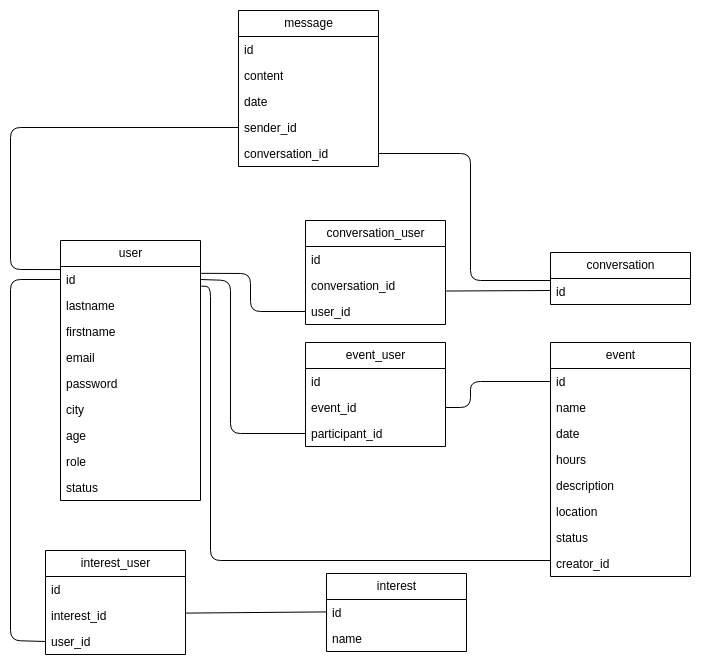

The diagram above was exported from draw.io. Its source (the exported page's mxGraphModel, read from the mxfile embedded in the PNG):
<mxGraphModel dx="1385" dy="1478" grid="1" gridSize="10" guides="1" tooltips="1" connect="1" arrows="1" fold="1" page="1" pageScale="1" pageWidth="1169" pageHeight="827" background="#ffffff" math="0" shadow="0">
  <root>
    <mxCell id="0" />
    <mxCell id="1" parent="0" />
    <mxCell id="2" value="user" style="swimlane;fontStyle=0;childLayout=stackLayout;horizontal=1;startSize=26;fillColor=none;horizontalStack=0;resizeParent=1;resizeParentMax=0;resizeLast=0;collapsible=1;marginBottom=0;html=1;" parent="1" vertex="1">
      <mxGeometry x="150" y="140" width="140" height="260" as="geometry" />
    </mxCell>
    <mxCell id="68" value="id" style="text;strokeColor=none;fillColor=none;align=left;verticalAlign=top;spacingLeft=4;spacingRight=4;overflow=hidden;rotatable=0;points=[[0,0.5],[1,0.5]];portConstraint=eastwest;whiteSpace=wrap;html=1;" parent="2" vertex="1">
      <mxGeometry y="26" width="140" height="26" as="geometry" />
    </mxCell>
    <mxCell id="3" value="lastname" style="text;strokeColor=none;fillColor=none;align=left;verticalAlign=top;spacingLeft=4;spacingRight=4;overflow=hidden;rotatable=0;points=[[0,0.5],[1,0.5]];portConstraint=eastwest;whiteSpace=wrap;html=1;" parent="2" vertex="1">
      <mxGeometry y="52" width="140" height="26" as="geometry" />
    </mxCell>
    <mxCell id="4" value="firstname" style="text;strokeColor=none;fillColor=none;align=left;verticalAlign=top;spacingLeft=4;spacingRight=4;overflow=hidden;rotatable=0;points=[[0,0.5],[1,0.5]];portConstraint=eastwest;whiteSpace=wrap;html=1;" parent="2" vertex="1">
      <mxGeometry y="78" width="140" height="26" as="geometry" />
    </mxCell>
    <mxCell id="6" value="email" style="text;strokeColor=none;fillColor=none;align=left;verticalAlign=top;spacingLeft=4;spacingRight=4;overflow=hidden;rotatable=0;points=[[0,0.5],[1,0.5]];portConstraint=eastwest;whiteSpace=wrap;html=1;" parent="2" vertex="1">
      <mxGeometry y="104" width="140" height="26" as="geometry" />
    </mxCell>
    <mxCell id="7" value="password" style="text;strokeColor=none;fillColor=none;align=left;verticalAlign=top;spacingLeft=4;spacingRight=4;overflow=hidden;rotatable=0;points=[[0,0.5],[1,0.5]];portConstraint=eastwest;whiteSpace=wrap;html=1;" parent="2" vertex="1">
      <mxGeometry y="130" width="140" height="26" as="geometry" />
    </mxCell>
    <mxCell id="8" value="city" style="text;strokeColor=none;fillColor=none;align=left;verticalAlign=top;spacingLeft=4;spacingRight=4;overflow=hidden;rotatable=0;points=[[0,0.5],[1,0.5]];portConstraint=eastwest;whiteSpace=wrap;html=1;" parent="2" vertex="1">
      <mxGeometry y="156" width="140" height="26" as="geometry" />
    </mxCell>
    <mxCell id="9" value="age" style="text;strokeColor=none;fillColor=none;align=left;verticalAlign=top;spacingLeft=4;spacingRight=4;overflow=hidden;rotatable=0;points=[[0,0.5],[1,0.5]];portConstraint=eastwest;whiteSpace=wrap;html=1;" parent="2" vertex="1">
      <mxGeometry y="182" width="140" height="26" as="geometry" />
    </mxCell>
    <mxCell id="10" value="role" style="text;strokeColor=none;fillColor=none;align=left;verticalAlign=top;spacingLeft=4;spacingRight=4;overflow=hidden;rotatable=0;points=[[0,0.5],[1,0.5]];portConstraint=eastwest;whiteSpace=wrap;html=1;" parent="2" vertex="1">
      <mxGeometry y="208" width="140" height="26" as="geometry" />
    </mxCell>
    <mxCell id="11" value="status" style="text;strokeColor=none;fillColor=none;align=left;verticalAlign=top;spacingLeft=4;spacingRight=4;overflow=hidden;rotatable=0;points=[[0,0.5],[1,0.5]];portConstraint=eastwest;whiteSpace=wrap;html=1;" parent="2" vertex="1">
      <mxGeometry y="234" width="140" height="26" as="geometry" />
    </mxCell>
    <mxCell id="12" value="message" style="swimlane;fontStyle=0;childLayout=stackLayout;horizontal=1;startSize=26;fillColor=none;horizontalStack=0;resizeParent=1;resizeParentMax=0;resizeLast=0;collapsible=1;marginBottom=0;html=1;" parent="1" vertex="1">
      <mxGeometry x="328" y="-90" width="140" height="156" as="geometry" />
    </mxCell>
    <mxCell id="13" value="id" style="text;strokeColor=none;fillColor=none;align=left;verticalAlign=top;spacingLeft=4;spacingRight=4;overflow=hidden;rotatable=0;points=[[0,0.5],[1,0.5]];portConstraint=eastwest;whiteSpace=wrap;html=1;" parent="12" vertex="1">
      <mxGeometry y="26" width="140" height="26" as="geometry" />
    </mxCell>
    <mxCell id="69" value="content" style="text;strokeColor=none;fillColor=none;align=left;verticalAlign=top;spacingLeft=4;spacingRight=4;overflow=hidden;rotatable=0;points=[[0,0.5],[1,0.5]];portConstraint=eastwest;whiteSpace=wrap;html=1;" parent="12" vertex="1">
      <mxGeometry y="52" width="140" height="26" as="geometry" />
    </mxCell>
    <mxCell id="14" value="date" style="text;strokeColor=none;fillColor=none;align=left;verticalAlign=top;spacingLeft=4;spacingRight=4;overflow=hidden;rotatable=0;points=[[0,0.5],[1,0.5]];portConstraint=eastwest;whiteSpace=wrap;html=1;" parent="12" vertex="1">
      <mxGeometry y="78" width="140" height="26" as="geometry" />
    </mxCell>
    <mxCell id="82" value="sender_id" style="text;strokeColor=none;fillColor=none;align=left;verticalAlign=top;spacingLeft=4;spacingRight=4;overflow=hidden;rotatable=0;points=[[0,0.5],[1,0.5]];portConstraint=eastwest;whiteSpace=wrap;html=1;" vertex="1" parent="12">
      <mxGeometry y="104" width="140" height="26" as="geometry" />
    </mxCell>
    <mxCell id="83" value="conversation_id" style="text;strokeColor=none;fillColor=none;align=left;verticalAlign=top;spacingLeft=4;spacingRight=4;overflow=hidden;rotatable=0;points=[[0,0.5],[1,0.5]];portConstraint=eastwest;whiteSpace=wrap;html=1;" vertex="1" parent="12">
      <mxGeometry y="130" width="140" height="26" as="geometry" />
    </mxCell>
    <mxCell id="16" value="event" style="swimlane;fontStyle=0;childLayout=stackLayout;horizontal=1;startSize=26;fillColor=none;horizontalStack=0;resizeParent=1;resizeParentMax=0;resizeLast=0;collapsible=1;marginBottom=0;html=1;" parent="1" vertex="1">
      <mxGeometry x="640" y="242" width="140" height="234" as="geometry" />
    </mxCell>
    <mxCell id="17" value="id" style="text;strokeColor=none;fillColor=none;align=left;verticalAlign=top;spacingLeft=4;spacingRight=4;overflow=hidden;rotatable=0;points=[[0,0.5],[1,0.5]];portConstraint=eastwest;whiteSpace=wrap;html=1;" parent="16" vertex="1">
      <mxGeometry y="26" width="140" height="26" as="geometry" />
    </mxCell>
    <mxCell id="70" value="name" style="text;strokeColor=none;fillColor=none;align=left;verticalAlign=top;spacingLeft=4;spacingRight=4;overflow=hidden;rotatable=0;points=[[0,0.5],[1,0.5]];portConstraint=eastwest;whiteSpace=wrap;html=1;" parent="16" vertex="1">
      <mxGeometry y="52" width="140" height="26" as="geometry" />
    </mxCell>
    <mxCell id="18" value="date" style="text;strokeColor=none;fillColor=none;align=left;verticalAlign=top;spacingLeft=4;spacingRight=4;overflow=hidden;rotatable=0;points=[[0,0.5],[1,0.5]];portConstraint=eastwest;whiteSpace=wrap;html=1;" parent="16" vertex="1">
      <mxGeometry y="78" width="140" height="26" as="geometry" />
    </mxCell>
    <mxCell id="19" value="hours" style="text;strokeColor=none;fillColor=none;align=left;verticalAlign=top;spacingLeft=4;spacingRight=4;overflow=hidden;rotatable=0;points=[[0,0.5],[1,0.5]];portConstraint=eastwest;whiteSpace=wrap;html=1;" parent="16" vertex="1">
      <mxGeometry y="104" width="140" height="26" as="geometry" />
    </mxCell>
    <mxCell id="20" value="description" style="text;strokeColor=none;fillColor=none;align=left;verticalAlign=top;spacingLeft=4;spacingRight=4;overflow=hidden;rotatable=0;points=[[0,0.5],[1,0.5]];portConstraint=eastwest;whiteSpace=wrap;html=1;" parent="16" vertex="1">
      <mxGeometry y="130" width="140" height="26" as="geometry" />
    </mxCell>
    <mxCell id="21" value="location" style="text;strokeColor=none;fillColor=none;align=left;verticalAlign=top;spacingLeft=4;spacingRight=4;overflow=hidden;rotatable=0;points=[[0,0.5],[1,0.5]];portConstraint=eastwest;whiteSpace=wrap;html=1;" parent="16" vertex="1">
      <mxGeometry y="156" width="140" height="26" as="geometry" />
    </mxCell>
    <mxCell id="22" value="status" style="text;strokeColor=none;fillColor=none;align=left;verticalAlign=top;spacingLeft=4;spacingRight=4;overflow=hidden;rotatable=0;points=[[0,0.5],[1,0.5]];portConstraint=eastwest;whiteSpace=wrap;html=1;" parent="16" vertex="1">
      <mxGeometry y="182" width="140" height="26" as="geometry" />
    </mxCell>
    <mxCell id="76" value="creator_id" style="text;strokeColor=none;fillColor=none;align=left;verticalAlign=top;spacingLeft=4;spacingRight=4;overflow=hidden;rotatable=0;points=[[0,0.5],[1,0.5]];portConstraint=eastwest;whiteSpace=wrap;html=1;" vertex="1" parent="16">
      <mxGeometry y="208" width="140" height="26" as="geometry" />
    </mxCell>
    <mxCell id="23" value="interest" style="swimlane;fontStyle=0;childLayout=stackLayout;horizontal=1;startSize=26;fillColor=none;horizontalStack=0;resizeParent=1;resizeParentMax=0;resizeLast=0;collapsible=1;marginBottom=0;html=1;" parent="1" vertex="1">
      <mxGeometry x="416" y="473" width="140" height="78" as="geometry" />
    </mxCell>
    <mxCell id="24" value="id" style="text;strokeColor=none;fillColor=none;align=left;verticalAlign=top;spacingLeft=4;spacingRight=4;overflow=hidden;rotatable=0;points=[[0,0.5],[1,0.5]];portConstraint=eastwest;whiteSpace=wrap;html=1;" parent="23" vertex="1">
      <mxGeometry y="26" width="140" height="26" as="geometry" />
    </mxCell>
    <mxCell id="75" value="name" style="text;strokeColor=none;fillColor=none;align=left;verticalAlign=top;spacingLeft=4;spacingRight=4;overflow=hidden;rotatable=0;points=[[0,0.5],[1,0.5]];portConstraint=eastwest;whiteSpace=wrap;html=1;" vertex="1" parent="23">
      <mxGeometry y="52" width="140" height="26" as="geometry" />
    </mxCell>
    <mxCell id="27" value="conversation" style="swimlane;fontStyle=0;childLayout=stackLayout;horizontal=1;startSize=26;fillColor=none;horizontalStack=0;resizeParent=1;resizeParentMax=0;resizeLast=0;collapsible=1;marginBottom=0;html=1;" parent="1" vertex="1">
      <mxGeometry x="640" y="152" width="140" height="52" as="geometry" />
    </mxCell>
    <mxCell id="28" value="id" style="text;strokeColor=none;fillColor=none;align=left;verticalAlign=top;spacingLeft=4;spacingRight=4;overflow=hidden;rotatable=0;points=[[0,0.5],[1,0.5]];portConstraint=eastwest;whiteSpace=wrap;html=1;" parent="27" vertex="1">
      <mxGeometry y="26" width="140" height="26" as="geometry" />
    </mxCell>
    <mxCell id="34" value="" style="endArrow=none;html=1;exitX=0;exitY=0.5;exitDx=0;exitDy=0;entryX=0;entryY=0.118;entryDx=0;entryDy=0;entryPerimeter=0;" parent="1" source="82" target="68" edge="1">
      <mxGeometry width="50" height="50" relative="1" as="geometry">
        <mxPoint x="280" y="76" as="sourcePoint" />
        <mxPoint x="180" y="20" as="targetPoint" />
        <Array as="points">
          <mxPoint x="100" y="27" />
          <mxPoint x="100" y="169" />
        </Array>
      </mxGeometry>
    </mxCell>
    <mxCell id="39" value="" style="endArrow=none;html=1;entryX=1;entryY=0.5;entryDx=0;entryDy=0;" parent="1" target="83" edge="1">
      <mxGeometry width="50" height="50" relative="1" as="geometry">
        <mxPoint x="640" y="180" as="sourcePoint" />
        <mxPoint x="460" y="68.5" as="targetPoint" />
        <Array as="points">
          <mxPoint x="560" y="180" />
          <mxPoint x="560" y="53" />
        </Array>
      </mxGeometry>
    </mxCell>
    <mxCell id="44" value="" style="endArrow=none;html=1;exitX=0;exitY=0.5;exitDx=0;exitDy=0;entryX=1.005;entryY=0.263;entryDx=0;entryDy=0;entryPerimeter=0;" parent="1" source="88" edge="1" target="68">
      <mxGeometry width="50" height="50" relative="1" as="geometry">
        <mxPoint x="350" y="187" as="sourcePoint" />
        <mxPoint x="291" y="188" as="targetPoint" />
        <Array as="points">
          <mxPoint x="340" y="211" />
          <mxPoint x="340" y="173" />
        </Array>
      </mxGeometry>
    </mxCell>
    <mxCell id="46" value="" style="endArrow=none;html=1;entryX=1;entryY=0.5;entryDx=0;entryDy=0;exitX=-0.004;exitY=0.249;exitDx=0;exitDy=0;exitPerimeter=0;" parent="1" edge="1">
      <mxGeometry width="50" height="50" relative="1" as="geometry">
        <mxPoint x="640" y="190.00399999999993" as="sourcePoint" />
        <mxPoint x="535.56" y="190.53" as="targetPoint" />
      </mxGeometry>
    </mxCell>
    <mxCell id="53" value="" style="endArrow=none;html=1;entryX=0;entryY=0.5;entryDx=0;entryDy=0;exitX=1;exitY=0.5;exitDx=0;exitDy=0;" parent="1" source="79" target="17" edge="1">
      <mxGeometry width="50" height="50" relative="1" as="geometry">
        <mxPoint x="540" y="291" as="sourcePoint" />
        <mxPoint x="644" y="279.99800000000005" as="targetPoint" />
        <Array as="points">
          <mxPoint x="560" y="307" />
          <mxPoint x="560" y="281" />
        </Array>
      </mxGeometry>
    </mxCell>
    <mxCell id="59" value="" style="endArrow=none;html=1;exitX=0;exitY=0.5;exitDx=0;exitDy=0;entryX=1.005;entryY=0.756;entryDx=0;entryDy=0;entryPerimeter=0;" parent="1" edge="1" target="68">
      <mxGeometry width="50" height="50" relative="1" as="geometry">
        <mxPoint x="640" y="460" as="sourcePoint" />
        <mxPoint x="290" y="367" as="targetPoint" />
        <Array as="points">
          <mxPoint x="300" y="460" />
          <mxPoint x="300" y="186" />
        </Array>
      </mxGeometry>
    </mxCell>
    <mxCell id="63" value="" style="endArrow=none;html=1;exitX=0;exitY=0.5;exitDx=0;exitDy=0;entryX=0;entryY=0.5;entryDx=0;entryDy=0;" parent="1" target="68" edge="1" source="74">
      <mxGeometry width="50" height="50" relative="1" as="geometry">
        <mxPoint x="100.46000000000006" y="475.996" as="sourcePoint" />
        <mxPoint x="100" y="426" as="targetPoint" />
        <Array as="points">
          <mxPoint x="100" y="540" />
          <mxPoint x="100" y="179" />
        </Array>
      </mxGeometry>
    </mxCell>
    <mxCell id="64" value="" style="endArrow=none;html=1;entryX=0.001;entryY=0.185;entryDx=0;entryDy=0;entryPerimeter=0;exitX=1;exitY=0.5;exitDx=0;exitDy=0;" parent="1" edge="1">
      <mxGeometry width="50" height="50" relative="1" as="geometry">
        <mxPoint x="274.86" y="512.6" as="sourcePoint" />
        <mxPoint x="415.9999999999999" y="511.4100000000002" as="targetPoint" />
      </mxGeometry>
    </mxCell>
    <mxCell id="71" value="interest_user" style="swimlane;fontStyle=0;childLayout=stackLayout;horizontal=1;startSize=26;fillColor=none;horizontalStack=0;resizeParent=1;resizeParentMax=0;resizeLast=0;collapsible=1;marginBottom=0;html=1;" vertex="1" parent="1">
      <mxGeometry x="135" y="450" width="140" height="104" as="geometry" />
    </mxCell>
    <mxCell id="72" value="id" style="text;strokeColor=none;fillColor=none;align=left;verticalAlign=top;spacingLeft=4;spacingRight=4;overflow=hidden;rotatable=0;points=[[0,0.5],[1,0.5]];portConstraint=eastwest;whiteSpace=wrap;html=1;" vertex="1" parent="71">
      <mxGeometry y="26" width="140" height="26" as="geometry" />
    </mxCell>
    <mxCell id="73" value="interest_id" style="text;strokeColor=none;fillColor=none;align=left;verticalAlign=top;spacingLeft=4;spacingRight=4;overflow=hidden;rotatable=0;points=[[0,0.5],[1,0.5]];portConstraint=eastwest;whiteSpace=wrap;html=1;" vertex="1" parent="71">
      <mxGeometry y="52" width="140" height="26" as="geometry" />
    </mxCell>
    <mxCell id="74" value="user_id" style="text;strokeColor=none;fillColor=none;align=left;verticalAlign=top;spacingLeft=4;spacingRight=4;overflow=hidden;rotatable=0;points=[[0,0.5],[1,0.5]];portConstraint=eastwest;whiteSpace=wrap;html=1;" vertex="1" parent="71">
      <mxGeometry y="78" width="140" height="26" as="geometry" />
    </mxCell>
    <mxCell id="77" value="event_user" style="swimlane;fontStyle=0;childLayout=stackLayout;horizontal=1;startSize=26;fillColor=none;horizontalStack=0;resizeParent=1;resizeParentMax=0;resizeLast=0;collapsible=1;marginBottom=0;html=1;" vertex="1" parent="1">
      <mxGeometry x="395" y="242" width="140" height="104" as="geometry" />
    </mxCell>
    <mxCell id="78" value="id" style="text;strokeColor=none;fillColor=none;align=left;verticalAlign=top;spacingLeft=4;spacingRight=4;overflow=hidden;rotatable=0;points=[[0,0.5],[1,0.5]];portConstraint=eastwest;whiteSpace=wrap;html=1;" vertex="1" parent="77">
      <mxGeometry y="26" width="140" height="26" as="geometry" />
    </mxCell>
    <mxCell id="79" value="event_id" style="text;strokeColor=none;fillColor=none;align=left;verticalAlign=top;spacingLeft=4;spacingRight=4;overflow=hidden;rotatable=0;points=[[0,0.5],[1,0.5]];portConstraint=eastwest;whiteSpace=wrap;html=1;" vertex="1" parent="77">
      <mxGeometry y="52" width="140" height="26" as="geometry" />
    </mxCell>
    <mxCell id="80" value="participant_id" style="text;strokeColor=none;fillColor=none;align=left;verticalAlign=top;spacingLeft=4;spacingRight=4;overflow=hidden;rotatable=0;points=[[0,0.5],[1,0.5]];portConstraint=eastwest;whiteSpace=wrap;html=1;" vertex="1" parent="77">
      <mxGeometry y="78" width="140" height="26" as="geometry" />
    </mxCell>
    <mxCell id="84" value="" style="endArrow=none;html=1;entryX=0;entryY=0.5;entryDx=0;entryDy=0;exitX=1;exitY=0.5;exitDx=0;exitDy=0;" edge="1" parent="1" source="68" target="80">
      <mxGeometry width="50" height="50" relative="1" as="geometry">
        <mxPoint x="290" y="290" as="sourcePoint" />
        <mxPoint x="395" y="290" as="targetPoint" />
        <Array as="points">
          <mxPoint x="320" y="180" />
          <mxPoint x="320" y="333" />
        </Array>
      </mxGeometry>
    </mxCell>
    <mxCell id="85" value="conversation_user" style="swimlane;fontStyle=0;childLayout=stackLayout;horizontal=1;startSize=26;fillColor=none;horizontalStack=0;resizeParent=1;resizeParentMax=0;resizeLast=0;collapsible=1;marginBottom=0;html=1;" vertex="1" parent="1">
      <mxGeometry x="395" y="120" width="140" height="104" as="geometry" />
    </mxCell>
    <mxCell id="86" value="id" style="text;strokeColor=none;fillColor=none;align=left;verticalAlign=top;spacingLeft=4;spacingRight=4;overflow=hidden;rotatable=0;points=[[0,0.5],[1,0.5]];portConstraint=eastwest;whiteSpace=wrap;html=1;" vertex="1" parent="85">
      <mxGeometry y="26" width="140" height="26" as="geometry" />
    </mxCell>
    <mxCell id="87" value="conversation_id" style="text;strokeColor=none;fillColor=none;align=left;verticalAlign=top;spacingLeft=4;spacingRight=4;overflow=hidden;rotatable=0;points=[[0,0.5],[1,0.5]];portConstraint=eastwest;whiteSpace=wrap;html=1;" vertex="1" parent="85">
      <mxGeometry y="52" width="140" height="26" as="geometry" />
    </mxCell>
    <mxCell id="88" value="user_id" style="text;strokeColor=none;fillColor=none;align=left;verticalAlign=top;spacingLeft=4;spacingRight=4;overflow=hidden;rotatable=0;points=[[0,0.5],[1,0.5]];portConstraint=eastwest;whiteSpace=wrap;html=1;" vertex="1" parent="85">
      <mxGeometry y="78" width="140" height="26" as="geometry" />
    </mxCell>
  </root>
</mxGraphModel>